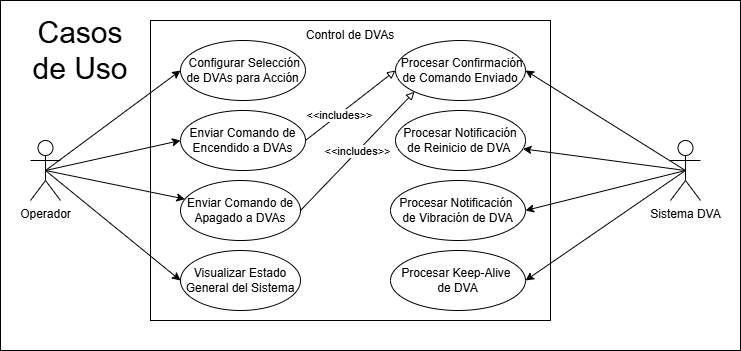

The diagram above was exported from draw.io. Its source (the exported page's mxGraphModel, read from the mxfile embedded in the PNG):
<mxGraphModel dx="928" dy="479" grid="1" gridSize="10" guides="1" tooltips="1" connect="1" arrows="1" fold="1" page="1" pageScale="1" pageWidth="827" pageHeight="1169" math="0" shadow="0">
  <root>
    <mxCell id="0" />
    <mxCell id="1" parent="0" />
    <mxCell id="0akmf03JvXO4mVEdyctS-5" value="" style="rounded=0;whiteSpace=wrap;html=1;" parent="1" vertex="1">
      <mxGeometry x="200" y="20" width="400" height="300" as="geometry" />
    </mxCell>
    <mxCell id="0akmf03JvXO4mVEdyctS-6" value="&amp;nbsp;Configurar Selección de DVAs para Acción" style="ellipse;whiteSpace=wrap;html=1;" parent="1" vertex="1">
      <mxGeometry x="230" y="40" width="125" height="60" as="geometry" />
    </mxCell>
    <mxCell id="0akmf03JvXO4mVEdyctS-23" style="rounded=0;orthogonalLoop=1;jettySize=auto;html=1;exitX=1;exitY=0.5;exitDx=0;exitDy=0;entryX=0;entryY=0.5;entryDx=0;entryDy=0;endArrow=block;endFill=0;" parent="1" source="0akmf03JvXO4mVEdyctS-9" target="0akmf03JvXO4mVEdyctS-12" edge="1">
      <mxGeometry relative="1" as="geometry" />
    </mxCell>
    <mxCell id="0akmf03JvXO4mVEdyctS-25" value="&amp;lt;&amp;lt;includes&amp;gt;&amp;gt;" style="edgeLabel;html=1;align=center;verticalAlign=middle;resizable=0;points=[];" parent="0akmf03JvXO4mVEdyctS-23" connectable="0" vertex="1">
      <mxGeometry x="-0.2689" relative="1" as="geometry">
        <mxPoint as="offset" />
      </mxGeometry>
    </mxCell>
    <mxCell id="0akmf03JvXO4mVEdyctS-9" value="Enviar Comando&amp;nbsp;&lt;span style=&quot;background-color: transparent; color: light-dark(rgb(0, 0, 0), rgb(255, 255, 255));&quot;&gt;de Encendido a DVAs&lt;/span&gt;" style="ellipse;whiteSpace=wrap;html=1;" parent="1" vertex="1">
      <mxGeometry x="230" y="110" width="125" height="60" as="geometry" />
    </mxCell>
    <mxCell id="0akmf03JvXO4mVEdyctS-24" value="&amp;lt;&amp;lt;includes&amp;gt;&amp;gt;" style="rounded=0;orthogonalLoop=1;jettySize=auto;html=1;exitX=1;exitY=0.5;exitDx=0;exitDy=0;entryX=0;entryY=1;entryDx=0;entryDy=0;endArrow=block;endFill=0;" parent="1" source="0akmf03JvXO4mVEdyctS-10" target="0akmf03JvXO4mVEdyctS-12" edge="1">
      <mxGeometry relative="1" as="geometry" />
    </mxCell>
    <mxCell id="0akmf03JvXO4mVEdyctS-10" value="Enviar Comando de Apagado a DVAs" style="ellipse;whiteSpace=wrap;html=1;" parent="1" vertex="1">
      <mxGeometry x="230" y="180" width="120" height="60" as="geometry" />
    </mxCell>
    <mxCell id="0akmf03JvXO4mVEdyctS-11" value="Visualizar Estado General del Sistema" style="ellipse;whiteSpace=wrap;html=1;" parent="1" vertex="1">
      <mxGeometry x="230" y="250" width="120" height="60" as="geometry" />
    </mxCell>
    <mxCell id="0akmf03JvXO4mVEdyctS-12" value="&amp;nbsp;Procesar Confirmación de Comando Enviado" style="ellipse;whiteSpace=wrap;html=1;" parent="1" vertex="1">
      <mxGeometry x="445" y="40" width="130" height="60" as="geometry" />
    </mxCell>
    <mxCell id="0akmf03JvXO4mVEdyctS-13" value="Procesar Notificación de Reinicio de DVA&amp;nbsp;" style="ellipse;whiteSpace=wrap;html=1;" parent="1" vertex="1">
      <mxGeometry x="445" y="110" width="130" height="60" as="geometry" />
    </mxCell>
    <mxCell id="0akmf03JvXO4mVEdyctS-14" value="Procesar Notificación&amp;nbsp;&lt;div&gt;de Vibración de DVA&lt;/div&gt;" style="ellipse;whiteSpace=wrap;html=1;" parent="1" vertex="1">
      <mxGeometry x="440" y="180" width="135" height="60" as="geometry" />
    </mxCell>
    <mxCell id="0akmf03JvXO4mVEdyctS-15" value="Procesar Keep-Alive&amp;nbsp;&lt;div&gt;de DVA&lt;/div&gt;" style="ellipse;whiteSpace=wrap;html=1;" parent="1" vertex="1">
      <mxGeometry x="440" y="250" width="135" height="60" as="geometry" />
    </mxCell>
    <mxCell id="0akmf03JvXO4mVEdyctS-16" value="Control de DVAs" style="text;html=1;align=center;verticalAlign=middle;whiteSpace=wrap;rounded=0;" parent="1" vertex="1">
      <mxGeometry x="350" y="20" width="100" height="30" as="geometry" />
    </mxCell>
    <mxCell id="0akmf03JvXO4mVEdyctS-19" style="rounded=0;orthogonalLoop=1;jettySize=auto;html=1;exitX=0.5;exitY=0.5;exitDx=0;exitDy=0;exitPerimeter=0;entryX=0;entryY=0.5;entryDx=0;entryDy=0;" parent="1" source="0akmf03JvXO4mVEdyctS-1" target="0akmf03JvXO4mVEdyctS-6" edge="1">
      <mxGeometry relative="1" as="geometry" />
    </mxCell>
    <mxCell id="0akmf03JvXO4mVEdyctS-20" style="rounded=0;orthogonalLoop=1;jettySize=auto;html=1;exitX=0.5;exitY=0.5;exitDx=0;exitDy=0;exitPerimeter=0;entryX=0;entryY=0.5;entryDx=0;entryDy=0;" parent="1" source="0akmf03JvXO4mVEdyctS-1" target="0akmf03JvXO4mVEdyctS-9" edge="1">
      <mxGeometry relative="1" as="geometry" />
    </mxCell>
    <mxCell id="0akmf03JvXO4mVEdyctS-21" style="rounded=0;orthogonalLoop=1;jettySize=auto;html=1;exitX=0.5;exitY=0.5;exitDx=0;exitDy=0;exitPerimeter=0;" parent="1" source="0akmf03JvXO4mVEdyctS-1" target="0akmf03JvXO4mVEdyctS-10" edge="1">
      <mxGeometry relative="1" as="geometry" />
    </mxCell>
    <mxCell id="0akmf03JvXO4mVEdyctS-22" style="rounded=0;orthogonalLoop=1;jettySize=auto;html=1;exitX=0.5;exitY=0.5;exitDx=0;exitDy=0;exitPerimeter=0;entryX=0;entryY=0.5;entryDx=0;entryDy=0;" parent="1" source="0akmf03JvXO4mVEdyctS-1" target="0akmf03JvXO4mVEdyctS-11" edge="1">
      <mxGeometry relative="1" as="geometry" />
    </mxCell>
    <mxCell id="0akmf03JvXO4mVEdyctS-1" value="Operador" style="shape=umlActor;verticalLabelPosition=bottom;verticalAlign=top;html=1;outlineConnect=0;" parent="1" vertex="1">
      <mxGeometry x="80" y="140" width="30" height="60" as="geometry" />
    </mxCell>
    <mxCell id="0akmf03JvXO4mVEdyctS-26" style="rounded=0;orthogonalLoop=1;jettySize=auto;html=1;exitX=0.5;exitY=0.5;exitDx=0;exitDy=0;exitPerimeter=0;entryX=1;entryY=0.5;entryDx=0;entryDy=0;" parent="1" source="0akmf03JvXO4mVEdyctS-4" target="0akmf03JvXO4mVEdyctS-12" edge="1">
      <mxGeometry relative="1" as="geometry" />
    </mxCell>
    <mxCell id="0akmf03JvXO4mVEdyctS-27" style="rounded=0;orthogonalLoop=1;jettySize=auto;html=1;exitX=0.5;exitY=0.5;exitDx=0;exitDy=0;exitPerimeter=0;" parent="1" source="0akmf03JvXO4mVEdyctS-4" target="0akmf03JvXO4mVEdyctS-13" edge="1">
      <mxGeometry relative="1" as="geometry" />
    </mxCell>
    <mxCell id="0akmf03JvXO4mVEdyctS-28" style="rounded=0;orthogonalLoop=1;jettySize=auto;html=1;exitX=0.5;exitY=0.5;exitDx=0;exitDy=0;exitPerimeter=0;entryX=1;entryY=0.5;entryDx=0;entryDy=0;" parent="1" source="0akmf03JvXO4mVEdyctS-4" target="0akmf03JvXO4mVEdyctS-14" edge="1">
      <mxGeometry relative="1" as="geometry" />
    </mxCell>
    <mxCell id="0akmf03JvXO4mVEdyctS-29" style="rounded=0;orthogonalLoop=1;jettySize=auto;html=1;exitX=0.5;exitY=0.5;exitDx=0;exitDy=0;exitPerimeter=0;entryX=1;entryY=0.5;entryDx=0;entryDy=0;" parent="1" source="0akmf03JvXO4mVEdyctS-4" target="0akmf03JvXO4mVEdyctS-15" edge="1">
      <mxGeometry relative="1" as="geometry" />
    </mxCell>
    <mxCell id="0akmf03JvXO4mVEdyctS-4" value="Sistema DVA" style="shape=umlActor;verticalLabelPosition=bottom;verticalAlign=top;html=1;outlineConnect=0;" parent="1" vertex="1">
      <mxGeometry x="720" y="140" width="30" height="60" as="geometry" />
    </mxCell>
    <mxCell id="0akmf03JvXO4mVEdyctS-30" value="" style="rounded=0;whiteSpace=wrap;html=1;fillColor=none;" parent="1" vertex="1">
      <mxGeometry x="50" width="740" height="350" as="geometry" />
    </mxCell>
    <mxCell id="0akmf03JvXO4mVEdyctS-31" value="Casos de Uso" style="text;html=1;align=center;verticalAlign=middle;whiteSpace=wrap;rounded=0;strokeWidth=9;fontSize=30;" parent="1" vertex="1">
      <mxGeometry x="70" y="20" width="120" height="60" as="geometry" />
    </mxCell>
  </root>
</mxGraphModel>